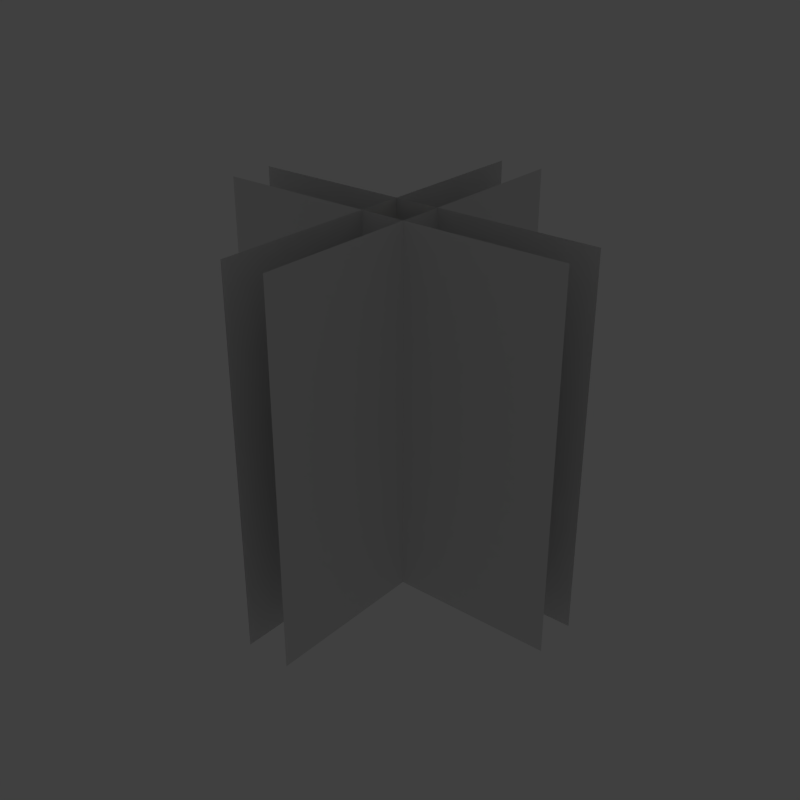 # Source: torch.blend  (saved by Blender 2.71.0; exported with 4.5.12 LTS)
import bpy
from mathutils import Matrix  # noqa: F401  (used for matrix-valued properties, if any)

bpy.ops.wm.read_factory_settings(use_empty=True)
scene = bpy.context.scene
scene.name = 'Scene'

# ---- collections
col_collection_1 = bpy.data.collections.new('Collection 1'); scene.collection.children.link(col_collection_1)

# ---- materials (node trees are filled in below, after node groups)
mat_torch = bpy.data.materials.new('torch')
mat_torch.alpha_threshold = 0.0
mat_torch.use_transparent_shadow = False
mat_torch.preview_render_type = 'CUBE'
mat_torch.roughness = 0.5
mat_torch.specular_intensity = 0.0

# ---- material node trees

# ---- world
world_world = bpy.data.worlds.new('World'); scene.world = world_world
world_world.color = (0.05088, 0.05088, 0.05088)
world_world.use_sun_shadow = False
world_world.sun_shadow_jitter_overblur = 0.0
world_world.cycles.sampling_method = 'MANUAL'
world_world.cycles.sample_map_resolution = 256

# ---- lights
light_point = bpy.data.lights.new('Point', 'POINT')
light_point.color = (1.0, 0.8861, 0.5913)
light_point.transmission_factor = 0.0
light_point.energy = 100.0
light_point.shadow_buffer_clip_start = 0.5
light_point.shadow_soft_size = 0.1
light_point.shadow_maximum_resolution = 0.006
light_point.use_absolute_resolution = True
light_point.cycles.use_multiple_importance_sampling = False

# ---- meshes
me_cube_001 = bpy.data.meshes.new('Cube.001')
me_cube_001.from_pydata([(-0.1252, -0.125, -1.0), (-0.1252, 0.125, -1.0), (0.1241, 0.125, -1.0), (0.1241, -0.125, -1.0), (0.1241, 0.125, 0.3793), (0.1241, -0.125, 0.3793), (-0.1252, -0.125, 0.3793), (-0.1252, 0.125, 0.3793), (0.1248, -1.0, 1.0), (0.1248, -1.0, -1.0), (0.1248, 1.0, 1.0), (0.1248, 1.0, -1.0), (-0.1252, 1.0, 1.0), (-0.1252, 1.0, -1.0), (-0.1252, -1.0, 1.0), (-0.1252, -1.0, -1.0), (-1.0, 0.125, 1.0), (1.0, 0.125, 1.0), (-1.0, 0.125, -1.0), (1.0, 0.125, -1.0), (1.0, -0.125, -1.0), (1.0, -0.125, 1.0), (-1.0, -0.125, -1.0), (-1.0, -0.125, 1.0)], [], [(0, 1, 2, 3), (7, 6, 5, 4), (8, 9, 11, 10), (12, 13, 15, 14), (16, 17, 19, 18), (20, 21, 23, 22)])
_uv = me_cube_001.uv_layers.new(name='UVMap')
_uv.uv.foreach_set('vector', [0.4844, 0.0, 0.5, 0.0, 0.5, 0.01562, 0.4844, 0.01562, 0.5958, 0.686, 0.5958, 0.6749, 0.6069, 0.6749, 0.6069, 0.686, 0.0001008, 0.9999, 9.998e-05, 0.0001008, 0.9999, 9.998e-05, 0.9999, 0.9999, 0.0001008, 0.9999, 9.998e-05, 0.0001007, 0.9999, 9.998e-05, 0.9999, 0.9999, 0.9999, 0.9999, 0.0001001, 0.9999, 9.998e-05, 9.998e-05, 0.9999, 0.0001001, 0.9999, 9.998e-05, 0.9999, 0.9999, 0.0001008, 0.9999, 9.998e-05, 0.0001009])
me_cube_001.materials.append(mat_torch)
me_cube_001.use_remesh_preserve_volume = False
me_cube_001.use_remesh_preserve_attributes = False
me_cube_001.use_mirror_vertex_groups = False
me_cube_001.update()

# ---- objects
ob_light = bpy.data.objects.new('light', light_point)
ob_torch = bpy.data.objects.new('torch', me_cube_001)

# ---- transforms, parenting, visibility, modifiers, constraints
ob_light.location = (0.0, 0.0, 0.0)
ob_light.lineart.crease_threshold = 0.0
ob_torch.location = (0.0, 0.0, 0.0)
ob_torch.lineart.crease_threshold = 0.0

# ---- collection membership
col_collection_1.objects.link(ob_light)
col_collection_1.objects.link(ob_torch)

# ---- scene / render settings (as saved in the file)
scene.frame_start = 1; scene.frame_end = 250; scene.frame_set(1)
scene.render.engine = 'BLENDER_EEVEE_NEXT'
scene.render.resolution_x = 256
scene.render.resolution_y = 256
scene.render.dither_intensity = 0.0
scene.render.film_transparent = True
scene.cycles.use_denoising = False
scene.cycles.samples = 10
scene.cycles.sampling_pattern = 'TABULATED_SOBOL'
scene.cycles.light_sampling_threshold = 0.0
scene.cycles.use_adaptive_sampling = False
scene.cycles.use_light_tree = False
scene.cycles.blur_glossy = 0.0
scene.cycles.volume_bounces = 1
scene.cycles.pixel_filter_type = 'GAUSSIAN'
scene.cycles.sample_clamp_indirect = 0.0
scene.view_settings.view_transform = 'Standard'
bpy.context.view_layer.update()

# ---- added for rendering (the .blend has no active camera): camera
cam_auto = bpy.data.cameras.new('AutoCamera')
cam_auto.lens = 50.0
cam_auto.sensor_width = 36.0
cam_auto.clip_end = 1000.0
ob_auto_camera = bpy.data.objects.new('AutoCamera', cam_auto)
scene.collection.objects.link(ob_auto_camera)
ob_auto_camera.location = (3.20508, -3.8461, 2.56406)
ob_auto_camera.rotation_euler = (1.09748, -7.21219e-08, 0.694738)
scene.camera = ob_auto_camera
bpy.context.view_layer.update()
